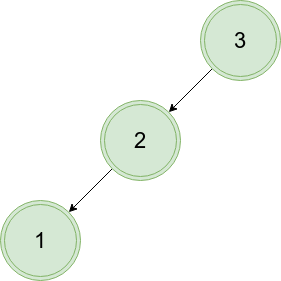

The diagram above was exported from draw.io. Its source (the exported page's mxGraphModel, read from the mxfile embedded in the PNG):
<mxGraphModel dx="2062" dy="1123" grid="1" gridSize="10" guides="1" tooltips="1" connect="1" arrows="1" fold="1" page="1" pageScale="1" pageWidth="827" pageHeight="1169" math="0" shadow="0">
  <root>
    <mxCell id="0" />
    <mxCell id="1" parent="0" />
    <mxCell id="v8fsgDhCWbvPv_JgjHcL-2" value="&lt;font style=&quot;font-size: 22px;&quot;&gt;1&lt;/font&gt;" style="ellipse;shape=doubleEllipse;whiteSpace=wrap;html=1;aspect=fixed;fillColor=#d5e8d4;strokeColor=#82b366;" vertex="1" parent="1">
      <mxGeometry x="310" y="290" width="80" height="80" as="geometry" />
    </mxCell>
    <mxCell id="v8fsgDhCWbvPv_JgjHcL-6" style="edgeStyle=none;rounded=0;orthogonalLoop=1;jettySize=auto;html=1;exitX=0;exitY=1;exitDx=0;exitDy=0;fontSize=22;" edge="1" parent="1" source="v8fsgDhCWbvPv_JgjHcL-3" target="v8fsgDhCWbvPv_JgjHcL-2">
      <mxGeometry relative="1" as="geometry" />
    </mxCell>
    <mxCell id="v8fsgDhCWbvPv_JgjHcL-3" value="&lt;span style=&quot;font-size: 22px;&quot;&gt;2&lt;/span&gt;" style="ellipse;shape=doubleEllipse;whiteSpace=wrap;html=1;aspect=fixed;fillColor=#d5e8d4;strokeColor=#82b366;" vertex="1" parent="1">
      <mxGeometry x="410" y="190" width="80" height="80" as="geometry" />
    </mxCell>
    <mxCell id="v8fsgDhCWbvPv_JgjHcL-5" style="rounded=0;orthogonalLoop=1;jettySize=auto;html=1;exitX=0;exitY=1;exitDx=0;exitDy=0;entryX=1;entryY=0;entryDx=0;entryDy=0;fontSize=22;" edge="1" parent="1" source="v8fsgDhCWbvPv_JgjHcL-4" target="v8fsgDhCWbvPv_JgjHcL-3">
      <mxGeometry relative="1" as="geometry" />
    </mxCell>
    <mxCell id="v8fsgDhCWbvPv_JgjHcL-4" value="&lt;font style=&quot;font-size: 22px;&quot;&gt;3&lt;/font&gt;" style="ellipse;shape=doubleEllipse;whiteSpace=wrap;html=1;aspect=fixed;fillColor=#d5e8d4;strokeColor=#82b366;" vertex="1" parent="1">
      <mxGeometry x="510" y="90" width="80" height="80" as="geometry" />
    </mxCell>
  </root>
</mxGraphModel>